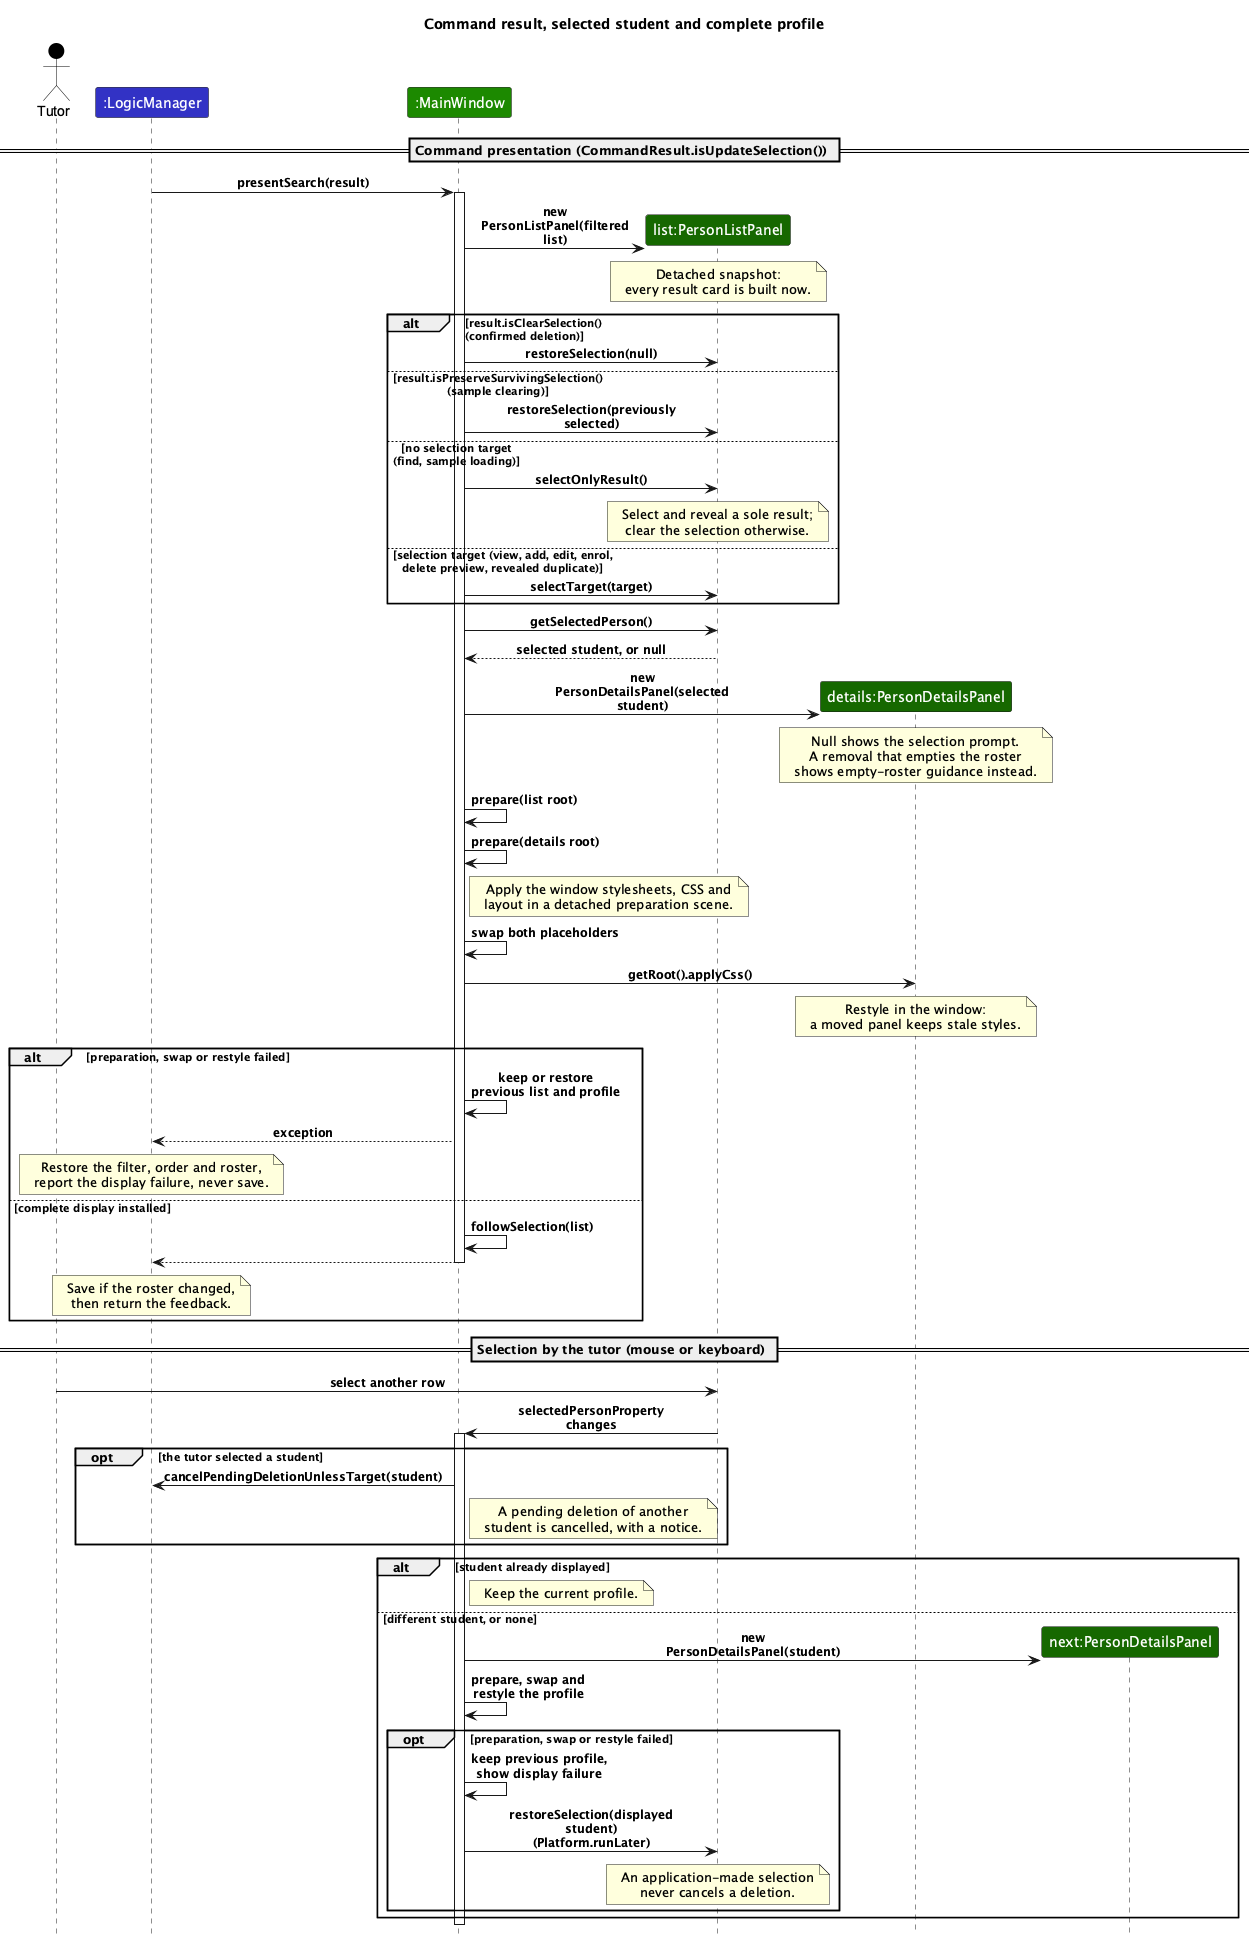

The diagram above was rendered by PlantUML. Its source (embedded in the PNG):
@startuml
!include style.puml
hide footbox
skinparam maxMessageSize 150
skinparam ArrowFontSize 12

title Command result, selected student and complete profile

actor Tutor as user USER_COLOR
participant ":LogicManager" as logic LOGIC_COLOR
participant ":MainWindow" as window UI_COLOR
participant "list:PersonListPanel" as list UI_COLOR_T3
participant "details:PersonDetailsPanel" as details UI_COLOR_T3

== Command presentation (CommandResult.isUpdateSelection()) ==
logic -> window : presentSearch(result)
activate window
create list
window -> list : new PersonListPanel(filtered list)
note over list : Detached snapshot:\nevery result card is built now.

alt result.isClearSelection()\n(confirmed deletion)
    window -> list : restoreSelection(null)
else result.isPreserveSurvivingSelection()\n(sample clearing)
    window -> list : restoreSelection(previously selected)
else no selection target\n(find, sample loading)
    window -> list : selectOnlyResult()
    note over list : Select and reveal a sole result;\nclear the selection otherwise.
else selection target (view, add, edit, enrol,\ndelete preview, revealed duplicate)
    window -> list : selectTarget(target)
end

window -> list : getSelectedPerson()
list --> window : selected student, or null
create details
window -> details : new PersonDetailsPanel(selected student)
note over details
  Null shows the selection prompt.
  A removal that empties the roster
  shows empty-roster guidance instead.
end note

window -> window : prepare(list root)
window -> window : prepare(details root)
note right of window
  Apply the window stylesheets, CSS and
  layout in a detached preparation scene.
end note
window -> window : swap both placeholders
window -> details : getRoot().applyCss()
note over details : Restyle in the window:\na moved panel keeps stale styles.

alt preparation, swap or restyle failed
    window -> window : keep or restore previous list and profile
    window --> logic : exception
    note over logic : Restore the filter, order and roster,\nreport the display failure, never save.
else complete display installed
    window -> window : followSelection(list)
    window --> logic
    deactivate window
    note over logic : Save if the roster changed,\nthen return the feedback.
end

== Selection by the tutor (mouse or keyboard) ==
user -> list : select another row
list -> window : selectedPersonProperty changes
activate window
opt the tutor selected a student
    window -> logic : cancelPendingDeletionUnlessTarget(student)
    note right of window : A pending deletion of another\nstudent is cancelled, with a notice.
end
alt student already displayed
    note right of window : Keep the current profile.
else different student, or none
    create "next:PersonDetailsPanel" as next UI_COLOR_T3
    window -> next : new PersonDetailsPanel(student)
    window -> window : prepare, swap and restyle the profile
    opt preparation, swap or restyle failed
        window -> window : keep previous profile,\nshow display failure
        window -> list : restoreSelection(displayed student)\n(Platform.runLater)
        note over list : An application-made selection\nnever cancels a deletion.
    end
end
deactivate window
@enduml